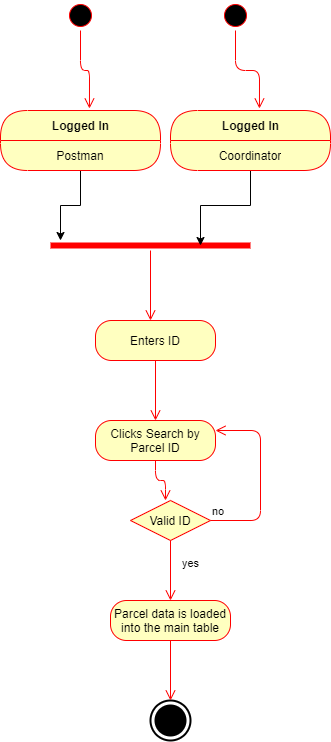

The diagram above was exported from draw.io. Its source (the exported page's mxGraphModel, read from the mxfile embedded in the PNG):
<mxGraphModel dx="1422" dy="745" grid="1" gridSize="10" guides="1" tooltips="1" connect="1" arrows="1" fold="1" page="1" pageScale="1" pageWidth="850" pageHeight="1100" math="0" shadow="0">
  <root>
    <mxCell id="0" />
    <mxCell id="1" parent="0" />
    <mxCell id="pDPceO1NWC9OQhKsudhs-1" value="" style="ellipse;html=1;shape=startState;fillColor=#000000;strokeColor=#ff0000;" parent="1" vertex="1">
      <mxGeometry x="575" y="70" width="30" height="30" as="geometry" />
    </mxCell>
    <mxCell id="pDPceO1NWC9OQhKsudhs-2" value="" style="edgeStyle=orthogonalEdgeStyle;html=1;verticalAlign=bottom;endArrow=open;endSize=8;strokeColor=#ff0000;entryX=0.556;entryY=-0.033;entryDx=0;entryDy=0;entryPerimeter=0;" parent="1" source="pDPceO1NWC9OQhKsudhs-1" target="pDPceO1NWC9OQhKsudhs-12" edge="1">
      <mxGeometry relative="1" as="geometry">
        <mxPoint x="410" y="210" as="targetPoint" />
      </mxGeometry>
    </mxCell>
    <mxCell id="pDPceO1NWC9OQhKsudhs-15" value="Enters ID" style="rounded=1;whiteSpace=wrap;html=1;arcSize=40;fontColor=#000000;fillColor=#ffffc0;strokeColor=#ff0000;" parent="1" vertex="1">
      <mxGeometry x="605" y="390" width="120" height="40" as="geometry" />
    </mxCell>
    <mxCell id="pDPceO1NWC9OQhKsudhs-16" value="" style="edgeStyle=orthogonalEdgeStyle;html=1;verticalAlign=bottom;endArrow=open;endSize=8;strokeColor=#ff0000;" parent="1" source="pDPceO1NWC9OQhKsudhs-15" edge="1">
      <mxGeometry relative="1" as="geometry">
        <mxPoint x="665" y="490" as="targetPoint" />
      </mxGeometry>
    </mxCell>
    <mxCell id="pDPceO1NWC9OQhKsudhs-20" value="Clicks Search by Parcel ID" style="rounded=1;whiteSpace=wrap;html=1;arcSize=40;fontColor=#000000;fillColor=#ffffc0;strokeColor=#ff0000;" parent="1" vertex="1">
      <mxGeometry x="605" y="490" width="120" height="40" as="geometry" />
    </mxCell>
    <mxCell id="pDPceO1NWC9OQhKsudhs-11" value="" style="html=1;shape=mxgraph.sysml.actFinal;strokeWidth=2;verticalLabelPosition=bottom;verticalAlignment=top;" parent="1" vertex="1">
      <mxGeometry x="660" y="770" width="40" height="40" as="geometry" />
    </mxCell>
    <mxCell id="pDPceO1NWC9OQhKsudhs-28" value="" style="edgeStyle=orthogonalEdgeStyle;html=1;verticalAlign=bottom;endArrow=open;endSize=8;strokeColor=#ff0000;exitX=0.5;exitY=1;exitDx=0;exitDy=0;" parent="1" source="pDPceO1NWC9OQhKsudhs-20" edge="1">
      <mxGeometry relative="1" as="geometry">
        <mxPoint x="675" y="570" as="targetPoint" />
      </mxGeometry>
    </mxCell>
    <mxCell id="pDPceO1NWC9OQhKsudhs-29" value="" style="shape=line;html=1;strokeWidth=6;strokeColor=#ff0000;" parent="1" vertex="1">
      <mxGeometry x="560" y="310" width="200" height="10" as="geometry" />
    </mxCell>
    <mxCell id="pDPceO1NWC9OQhKsudhs-30" value="" style="edgeStyle=orthogonalEdgeStyle;html=1;verticalAlign=bottom;endArrow=open;endSize=8;strokeColor=#ff0000;" parent="1" source="pDPceO1NWC9OQhKsudhs-29" edge="1">
      <mxGeometry relative="1" as="geometry">
        <mxPoint x="660" y="390" as="targetPoint" />
      </mxGeometry>
    </mxCell>
    <mxCell id="pDPceO1NWC9OQhKsudhs-36" style="edgeStyle=orthogonalEdgeStyle;rounded=0;orthogonalLoop=1;jettySize=auto;html=1;" parent="1" source="pDPceO1NWC9OQhKsudhs-12" edge="1">
      <mxGeometry relative="1" as="geometry">
        <mxPoint x="570" y="310" as="targetPoint" />
      </mxGeometry>
    </mxCell>
    <mxCell id="pDPceO1NWC9OQhKsudhs-12" value="Logged In" style="swimlane;html=1;fontStyle=1;align=center;verticalAlign=middle;childLayout=stackLayout;horizontal=1;startSize=30;horizontalStack=0;resizeParent=0;resizeLast=1;container=0;fontColor=#000000;collapsible=0;rounded=1;arcSize=30;strokeColor=#ff0000;fillColor=#ffffc0;swimlaneFillColor=#ffffc0;dropTarget=0;" parent="1" vertex="1">
      <mxGeometry x="510" y="180" width="160" height="60" as="geometry" />
    </mxCell>
    <mxCell id="pDPceO1NWC9OQhKsudhs-13" value="Postman" style="text;html=1;strokeColor=none;fillColor=none;align=center;verticalAlign=middle;spacingLeft=4;spacingRight=4;whiteSpace=wrap;overflow=hidden;rotatable=0;fontColor=#000000;" parent="pDPceO1NWC9OQhKsudhs-12" vertex="1">
      <mxGeometry y="30" width="160" height="30" as="geometry" />
    </mxCell>
    <mxCell id="pDPceO1NWC9OQhKsudhs-31" value="" style="ellipse;html=1;shape=startState;fillColor=#000000;strokeColor=#ff0000;" parent="1" vertex="1">
      <mxGeometry x="730" y="70" width="30" height="30" as="geometry" />
    </mxCell>
    <mxCell id="pDPceO1NWC9OQhKsudhs-32" value="" style="edgeStyle=orthogonalEdgeStyle;html=1;verticalAlign=bottom;endArrow=open;endSize=8;strokeColor=#ff0000;entryX=0.556;entryY=-0.033;entryDx=0;entryDy=0;entryPerimeter=0;" parent="1" source="pDPceO1NWC9OQhKsudhs-31" target="pDPceO1NWC9OQhKsudhs-33" edge="1">
      <mxGeometry relative="1" as="geometry">
        <mxPoint x="420" y="220" as="targetPoint" />
      </mxGeometry>
    </mxCell>
    <mxCell id="pDPceO1NWC9OQhKsudhs-37" style="edgeStyle=orthogonalEdgeStyle;rounded=0;orthogonalLoop=1;jettySize=auto;html=1;entryX=0.75;entryY=0.5;entryDx=0;entryDy=0;entryPerimeter=0;" parent="1" source="pDPceO1NWC9OQhKsudhs-33" target="pDPceO1NWC9OQhKsudhs-29" edge="1">
      <mxGeometry relative="1" as="geometry" />
    </mxCell>
    <mxCell id="pDPceO1NWC9OQhKsudhs-33" value="Logged In" style="swimlane;html=1;fontStyle=1;align=center;verticalAlign=middle;childLayout=stackLayout;horizontal=1;startSize=30;horizontalStack=0;resizeParent=0;resizeLast=1;container=0;fontColor=#000000;collapsible=0;rounded=1;arcSize=30;strokeColor=#ff0000;fillColor=#ffffc0;swimlaneFillColor=#ffffc0;dropTarget=0;" parent="1" vertex="1">
      <mxGeometry x="680" y="180" width="160" height="60" as="geometry" />
    </mxCell>
    <mxCell id="pDPceO1NWC9OQhKsudhs-34" value="Coordinator" style="text;html=1;strokeColor=none;fillColor=none;align=center;verticalAlign=middle;spacingLeft=4;spacingRight=4;whiteSpace=wrap;overflow=hidden;rotatable=0;fontColor=#000000;" parent="pDPceO1NWC9OQhKsudhs-33" vertex="1">
      <mxGeometry y="30" width="160" height="30" as="geometry" />
    </mxCell>
    <mxCell id="pDPceO1NWC9OQhKsudhs-40" value="Valid ID" style="rhombus;whiteSpace=wrap;html=1;fillColor=#ffffc0;strokeColor=#ff0000;" parent="1" vertex="1">
      <mxGeometry x="640" y="570" width="80" height="40" as="geometry" />
    </mxCell>
    <mxCell id="pDPceO1NWC9OQhKsudhs-41" value="no" style="edgeStyle=orthogonalEdgeStyle;html=1;align=left;verticalAlign=bottom;endArrow=open;endSize=8;strokeColor=#ff0000;entryX=1;entryY=0.25;entryDx=0;entryDy=0;" parent="1" source="pDPceO1NWC9OQhKsudhs-40" target="pDPceO1NWC9OQhKsudhs-20" edge="1">
      <mxGeometry x="-1" relative="1" as="geometry">
        <mxPoint x="820" y="590" as="targetPoint" />
        <Array as="points">
          <mxPoint x="770" y="590" />
          <mxPoint x="770" y="500" />
        </Array>
      </mxGeometry>
    </mxCell>
    <mxCell id="pDPceO1NWC9OQhKsudhs-42" value="yes" style="edgeStyle=orthogonalEdgeStyle;html=1;align=left;verticalAlign=top;endArrow=open;endSize=8;strokeColor=#ff0000;" parent="1" source="pDPceO1NWC9OQhKsudhs-40" edge="1">
      <mxGeometry x="-0.6667" y="10" relative="1" as="geometry">
        <mxPoint x="680" y="670" as="targetPoint" />
        <mxPoint as="offset" />
      </mxGeometry>
    </mxCell>
    <mxCell id="pDPceO1NWC9OQhKsudhs-43" value="Parcel data is loaded into the main table" style="rounded=1;whiteSpace=wrap;html=1;arcSize=40;fontColor=#000000;fillColor=#ffffc0;strokeColor=#ff0000;" parent="1" vertex="1">
      <mxGeometry x="620" y="670" width="120" height="40" as="geometry" />
    </mxCell>
    <mxCell id="pDPceO1NWC9OQhKsudhs-44" value="" style="edgeStyle=orthogonalEdgeStyle;html=1;verticalAlign=bottom;endArrow=open;endSize=8;strokeColor=#ff0000;" parent="1" source="pDPceO1NWC9OQhKsudhs-43" edge="1">
      <mxGeometry relative="1" as="geometry">
        <mxPoint x="680" y="770" as="targetPoint" />
      </mxGeometry>
    </mxCell>
  </root>
</mxGraphModel>